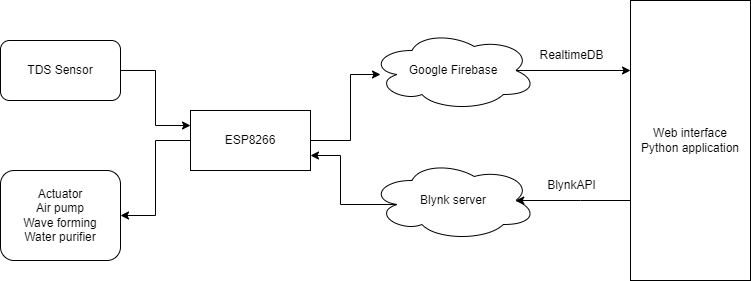

The diagram above was exported from draw.io. Its source (the exported page's mxGraphModel, read from the mxfile embedded in the PNG):
<mxGraphModel dx="1050" dy="541" grid="1" gridSize="10" guides="1" tooltips="1" connect="1" arrows="1" fold="1" page="1" pageScale="1" pageWidth="827" pageHeight="1169" math="0" shadow="0">
  <root>
    <mxCell id="0" />
    <mxCell id="1" parent="0" />
    <mxCell id="3P9SPu761iV-nWoaG-I9-10" style="edgeStyle=orthogonalEdgeStyle;rounded=0;orthogonalLoop=1;jettySize=auto;html=1;" edge="1" parent="1" source="3P9SPu761iV-nWoaG-I9-1">
      <mxGeometry relative="1" as="geometry">
        <mxPoint x="440" y="184" as="targetPoint" />
        <Array as="points">
          <mxPoint x="410" y="250" />
          <mxPoint x="410" y="184" />
        </Array>
      </mxGeometry>
    </mxCell>
    <mxCell id="3P9SPu761iV-nWoaG-I9-13" style="edgeStyle=orthogonalEdgeStyle;rounded=0;orthogonalLoop=1;jettySize=auto;html=1;" edge="1" parent="1" source="3P9SPu761iV-nWoaG-I9-1" target="3P9SPu761iV-nWoaG-I9-11">
      <mxGeometry relative="1" as="geometry" />
    </mxCell>
    <mxCell id="3P9SPu761iV-nWoaG-I9-1" value="ESP8266" style="rounded=0;whiteSpace=wrap;html=1;" vertex="1" parent="1">
      <mxGeometry x="250" y="220" width="120" height="60" as="geometry" />
    </mxCell>
    <mxCell id="3P9SPu761iV-nWoaG-I9-15" style="edgeStyle=orthogonalEdgeStyle;rounded=0;orthogonalLoop=1;jettySize=auto;html=1;entryX=0;entryY=0.25;entryDx=0;entryDy=0;exitX=0.875;exitY=0.5;exitDx=0;exitDy=0;exitPerimeter=0;" edge="1" parent="1" source="3P9SPu761iV-nWoaG-I9-2" target="3P9SPu761iV-nWoaG-I9-14">
      <mxGeometry relative="1" as="geometry" />
    </mxCell>
    <mxCell id="3P9SPu761iV-nWoaG-I9-2" value="Google Firebase" style="ellipse;shape=cloud;whiteSpace=wrap;html=1;" vertex="1" parent="1">
      <mxGeometry x="430" y="140" width="166" height="80" as="geometry" />
    </mxCell>
    <mxCell id="3P9SPu761iV-nWoaG-I9-12" style="edgeStyle=orthogonalEdgeStyle;rounded=0;orthogonalLoop=1;jettySize=auto;html=1;entryX=0;entryY=0.25;entryDx=0;entryDy=0;" edge="1" parent="1" source="3P9SPu761iV-nWoaG-I9-3" target="3P9SPu761iV-nWoaG-I9-1">
      <mxGeometry relative="1" as="geometry" />
    </mxCell>
    <mxCell id="3P9SPu761iV-nWoaG-I9-3" value="TDS Sensor" style="rounded=1;whiteSpace=wrap;html=1;" vertex="1" parent="1">
      <mxGeometry x="60" y="150" width="120" height="60" as="geometry" />
    </mxCell>
    <mxCell id="3P9SPu761iV-nWoaG-I9-9" style="edgeStyle=orthogonalEdgeStyle;rounded=0;orthogonalLoop=1;jettySize=auto;html=1;entryX=1;entryY=0.75;entryDx=0;entryDy=0;exitX=0.16;exitY=0.55;exitDx=0;exitDy=0;exitPerimeter=0;" edge="1" parent="1" source="3P9SPu761iV-nWoaG-I9-7" target="3P9SPu761iV-nWoaG-I9-1">
      <mxGeometry relative="1" as="geometry" />
    </mxCell>
    <mxCell id="3P9SPu761iV-nWoaG-I9-7" value="Blynk server" style="ellipse;shape=cloud;whiteSpace=wrap;html=1;" vertex="1" parent="1">
      <mxGeometry x="430" y="270" width="166" height="80" as="geometry" />
    </mxCell>
    <mxCell id="3P9SPu761iV-nWoaG-I9-11" value="Actuator&lt;br&gt;Air pump&lt;br&gt;Wave forming&lt;br&gt;Water purifier" style="rounded=1;whiteSpace=wrap;html=1;" vertex="1" parent="1">
      <mxGeometry x="60" y="280" width="120" height="90" as="geometry" />
    </mxCell>
    <mxCell id="3P9SPu761iV-nWoaG-I9-16" style="edgeStyle=orthogonalEdgeStyle;rounded=0;orthogonalLoop=1;jettySize=auto;html=1;entryX=0.875;entryY=0.5;entryDx=0;entryDy=0;entryPerimeter=0;" edge="1" parent="1" source="3P9SPu761iV-nWoaG-I9-14" target="3P9SPu761iV-nWoaG-I9-7">
      <mxGeometry relative="1" as="geometry">
        <Array as="points">
          <mxPoint x="640" y="310" />
          <mxPoint x="640" y="310" />
        </Array>
      </mxGeometry>
    </mxCell>
    <mxCell id="3P9SPu761iV-nWoaG-I9-14" value="Web interface&lt;br&gt;Python application" style="rounded=0;whiteSpace=wrap;html=1;" vertex="1" parent="1">
      <mxGeometry x="690" y="110" width="120" height="280" as="geometry" />
    </mxCell>
    <mxCell id="3P9SPu761iV-nWoaG-I9-17" value="BlynkAPI" style="text;html=1;align=center;verticalAlign=middle;resizable=0;points=[];autosize=1;strokeColor=none;fillColor=none;" vertex="1" parent="1">
      <mxGeometry x="596" y="280" width="70" height="30" as="geometry" />
    </mxCell>
    <mxCell id="3P9SPu761iV-nWoaG-I9-18" value="RealtimeDB" style="text;html=1;align=center;verticalAlign=middle;resizable=0;points=[];autosize=1;strokeColor=none;fillColor=none;" vertex="1" parent="1">
      <mxGeometry x="586" y="150" width="90" height="30" as="geometry" />
    </mxCell>
  </root>
</mxGraphModel>